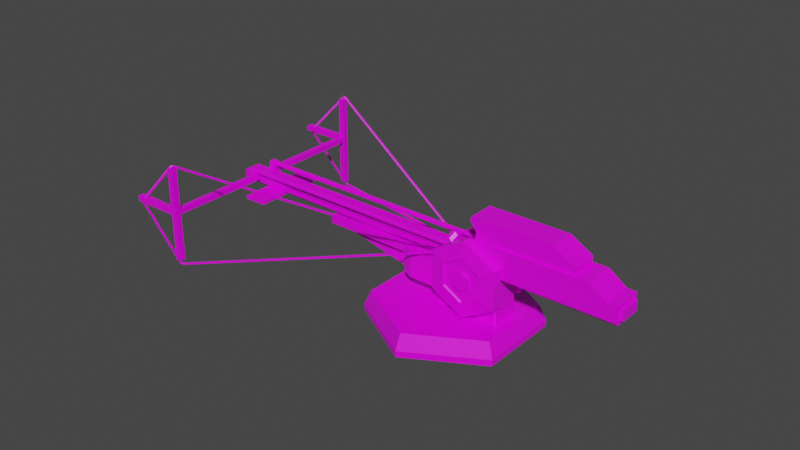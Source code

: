 # Source: HeavyThermiteCrossbow.blend  (saved by Blender 2.91.10; exported with 4.5.12 LTS)
import bpy
from mathutils import Matrix  # noqa: F401  (used for matrix-valued properties, if any)

bpy.ops.wm.read_factory_settings(use_empty=True)
scene = bpy.context.scene
scene.name = 'Scene'

# ---- collections
col_collection = bpy.data.collections.new('Collection'); scene.collection.children.link(col_collection)

# ---- images (referenced by path relative to the original .blend; pixels are not part of the script)
import os
ASSET_DIR = os.environ.get("B2B_ASSET_DIR", "")  # directory of the original .blend (textures are referenced by path, not embedded)
HERE = os.path.dirname(os.path.abspath(__file__))  # packed textures are extracted next to this script under _unpacked/

def load_image(name, relpath, width, height, colorspace="sRGB"):
    """Load a texture the original file referenced (path relative to the .blend, or extracted next to this script)."""
    p = next((c for c in (os.path.join(HERE, relpath), os.path.join(ASSET_DIR, relpath)) if relpath and os.path.exists(c)), "")
    if p:
        img = bpy.data.images.load(p, check_existing=True)
        img.name = name
    else:  # same state as the original file: an image datablock whose file is absent (Cycles renders it pink)
        img = bpy.data.images.new(name, width, height)
        img.source = "FILE"
        img.filepath = "//" + (relpath or name)
    img.colorspace_settings.name = colorspace
    return img
img_yellow_team_png = load_image('yellow_team.png', 'yellow_team.png', 1024, 1024, 'sRGB')

# ---- materials (node trees are filled in below, after node groups)
mat_material = bpy.data.materials.new('Material')
mat_material.alpha_threshold = 0.0
mat_material.use_transparent_shadow = False
mat_material.line_color = (0.0, 0.0, 0.0, 1.0)

# ---- material node trees
mat_material.use_nodes = True; mat_material.node_tree.nodes.clear()
_N = mat_material.node_tree.nodes; _L = mat_material.node_tree.links
n0 = _N.new('ShaderNodeOutputMaterial'); n0.name = 'Material Output'; n0.location = (300, 300)
n1 = _N.new('ShaderNodeBsdfPrincipled'); n1.name = 'Principled BSDF'; n1.location = (10, 300)
n1.distribution = 'GGX'
n1.subsurface_method = 'BURLEY'
n1.inputs[2].default_value = 0.4
n1.inputs[3].default_value = 1.45
n1.inputs[27].default_value = (0.0, 0.0, 0.0, 1.0)
n1.inputs[28].default_value = 1.0
n2 = _N.new('ShaderNodeTexImage'); n2.name = 'Image Texture'; n2.location = (-280, 280)
n2.image = img_yellow_team_png
_L.new(n1.outputs[0], n0.inputs[0])
_L.new(n2.outputs[0], n1.inputs[0])
n0.is_active_output = True

# ---- world
world_world = bpy.data.worlds.new('World'); scene.world = world_world
world_world.use_nodes = True; world_world.node_tree.nodes.clear()
_N = world_world.node_tree.nodes; _L = world_world.node_tree.links
n0 = _N.new('ShaderNodeOutputWorld'); n0.name = 'World Output'; n0.location = (300, 300)
n1 = _N.new('ShaderNodeBackground'); n1.name = 'Background'; n1.location = (10, 300)
n1.inputs[0].default_value = (0.05088, 0.05088, 0.05088, 1.0)
_L.new(n1.outputs[0], n0.inputs[0])
n0.is_active_output = True
world_world.color = (0.05088, 0.05088, 0.05088)
world_world.use_sun_shadow = False
world_world.sun_shadow_jitter_overblur = 0.0

# ---- meshes
me_cube = bpy.data.meshes.new('Cube')
me_cube.from_pydata([(3.056, 0.1943, 0.5571), (3.056, -0.1943, 0.5571), (-2.145, 0.1114, 0.4605), (-2.145, -0.1114, 0.4605), (1.42, -0.1943, 0.7109), (1.42, 0.1943, 0.7109), (1.131, -0.1114, 0.4605), (1.131, 0.1114, 0.4605), (2.836, -0.1943, 0.7109), (2.836, 0.1943, 0.7109), (2.385, -0.1664, 0.9558), (2.385, 0.1664, 0.9558), (1.442, -0.1664, 0.6433), (1.442, -0.1664, 0.7996), (1.442, 0.1664, 0.7996), (1.442, 0.1664, 0.6433), (2.658, 0.1664, 0.7996), (2.658, 0.1664, 0.6433), (2.658, -0.1664, 0.7996), (2.658, -0.1664, 0.6433), (1.378, -0.1664, 0.9558), (1.364, -0.1664, 0.9087), (1.364, 0.1664, 0.9087), (1.378, 0.1664, 0.9558), (-1.766, -0.4674, 0.3079), (-1.766, -0.4674, 0.3426), (-1.766, 0.4674, 0.3079), (-1.766, 0.4674, 0.3426), (-1.482, -0.4674, 0.3079), (-1.482, -0.4674, 0.3426), (-1.482, 0.4674, 0.3079), (-1.482, 0.4674, 0.3426), (3.171, 0.147, 0.5097), (3.171, -0.147, 0.5097), (3.056, 0.1943, 0.3616), (3.056, 0.1547, 0.3222), (3.056, -0.1547, 0.3222), (3.056, -0.1943, 0.3616), (-2.145, 0.1114, 0.3616), (-2.145, 0.07178, 0.3222), (-2.145, -0.07178, 0.3222), (-2.145, -0.1114, 0.3616), (1.42, 0.1547, 0.3222), (1.42, 0.1943, 0.3616), (1.42, -0.1547, 0.3222), (1.42, -0.1943, 0.3616), (1.131, 0.1114, 0.3616), (1.131, 0.07176, 0.3222), (1.131, -0.1114, 0.3616), (1.131, -0.07176, 0.3222), (2.836, 0.1943, 0.3616), (2.836, 0.1547, 0.3222), (2.836, -0.1943, 0.3616), (2.836, -0.1547, 0.3222), (3.171, 0.1352, 0.3696), (3.171, 0.147, 0.3813), (3.171, -0.147, 0.3813), (3.171, -0.1352, 0.3696), (3.056, 0.1943, 0.4267), (3.056, 0.1943, 0.4919), (3.171, 0.147, 0.4919), (3.171, 0.147, 0.4267), (2.836, 0.1943, 0.478), (2.836, 0.1943, 0.5944), (-2.145, 0.1114, 0.3945), (-2.145, 0.1114, 0.4275), (1.131, 0.1114, 0.4275), (1.131, 0.1114, 0.3945), (1.42, 0.1943, 0.478), (1.42, 0.1943, 0.5944), (1.036, -0.1114, 0.4605), (1.036, 0.1114, 0.4605), (1.036, 0.07176, 0.3222), (1.036, 0.1114, 0.3616), (1.036, -0.07176, 0.3222), (1.036, -0.1114, 0.3616), (1.036, 0.1114, 0.3945), (1.036, 0.1114, 0.4275), (-1.454, -0.1114, 0.4605), (-1.454, 0.07177, 0.3222), (-1.454, -0.1114, 0.3616), (-1.454, 0.1114, 0.4605), (-1.454, 0.1114, 0.3616), (-1.454, -0.07177, 0.3222), (-1.454, 0.1114, 0.3945), (-1.454, 0.1114, 0.4275), (3.056, -0.1943, 0.4267), (3.056, -0.1943, 0.4919), (2.836, -0.1943, 0.5944), (2.836, -0.1943, 0.478), (3.171, -0.147, 0.4267), (3.171, -0.147, 0.4919), (-2.145, -0.1114, 0.3945), (-2.145, -0.1114, 0.4275), (1.131, -0.1114, 0.3945), (1.131, -0.1114, 0.4275), (1.42, -0.1943, 0.478), (1.42, -0.1943, 0.5944), (1.036, -0.1114, 0.4275), (1.036, -0.1114, 0.3945), (-1.454, -0.1114, 0.4275), (-1.454, -0.1114, 0.3945), (-1.454, 0.07718, 0.3945), (1.036, 0.07718, 0.3945), (-1.454, 0.07718, 0.4275), (1.036, 0.07718, 0.4275), (1.036, -0.07718, 0.4275), (1.036, -0.07718, 0.3945), (-1.454, -0.07718, 0.4275), (-1.454, -0.07718, 0.3945), (3.171, 0.1943, 0.5571), (3.171, -0.1943, 0.5571), (3.171, -0.1548, 0.3222), (3.171, -0.1943, 0.3616), (3.171, 0.1943, 0.3616), (3.171, 0.1548, 0.3222), (3.171, 0.1943, 0.4267), (3.171, -0.1943, 0.4919), (3.171, 0.1943, 0.4919), (3.171, -0.1943, 0.4267), (3.213, 0.1363, 0.5044), (3.213, -0.1363, 0.5044), (3.213, -0.1254, 0.3744), (3.213, -0.1363, 0.3852), (3.213, 0.1363, 0.3852), (3.213, 0.1254, 0.3744), (3.213, 0.1363, 0.4274), (3.213, -0.1363, 0.4879), (3.213, 0.1363, 0.4879), (3.213, -0.1363, 0.4274), (-2.187, -0.0841, 0.444), (-2.187, 0.0841, 0.444), (-2.187, 0.05417, 0.3397), (-2.187, 0.0841, 0.3693), (-2.187, -0.0841, 0.3693), (-2.187, -0.05417, 0.3397), (-2.187, 0.0841, 0.4191), (-2.187, -0.0841, 0.4191), (-2.187, 0.0841, 0.3942), (-2.187, -0.0841, 0.3942)], [], [(81, 2, 3, 78), (69, 5, 9, 63), (100, 78, 3, 93), (63, 9, 0, 59), (72, 47, 49, 74), (36, 35, 115, 112), (42, 51, 53, 44), (66, 7, 5, 69), (91, 90, 129, 127), (9, 5, 4, 8), (77, 71, 7, 66), (65, 64, 138, 136), (88, 8, 4, 97), (5, 7, 6, 4), (11, 23, 20, 10), (16, 11, 10, 18), (13, 21, 22, 14), (14, 22, 23, 11, 16), (97, 4, 6, 95), (19, 18, 13, 12), (47, 42, 44, 49), (17, 16, 18, 19), (86, 37, 113, 119), (15, 14, 16, 17), (0, 9, 8, 1), (12, 13, 14, 15), (20, 23, 22, 21), (18, 10, 20, 21, 13), (24, 25, 27, 26), (26, 27, 31, 30), (30, 31, 29, 28), (28, 29, 25, 24), (26, 30, 28, 24), (31, 27, 25, 29), (51, 35, 36, 53), (87, 1, 8, 88), (0, 1, 111, 110), (79, 39, 38, 82), (53, 36, 37, 52), (51, 42, 43, 50), (49, 44, 45, 48), (42, 47, 46, 43), (74, 49, 48, 75), (35, 51, 50, 34), (44, 53, 52, 45), (36, 112, 113, 37), (115, 35, 34, 114), (59, 0, 110, 118), (34, 58, 116, 114), (58, 59, 118, 116), (73, 76, 67, 46), (76, 77, 66, 67), (46, 67, 68, 43), (67, 66, 69, 68), (50, 62, 58, 34), (62, 63, 59, 58), (43, 68, 62, 50), (68, 69, 63, 62), (98, 100, 108, 106), (82, 84, 76, 73), (83, 74, 75, 80), (47, 72, 73, 46), (85, 81, 71, 77), (79, 72, 74, 83), (95, 6, 70, 98), (7, 71, 70, 6), (39, 79, 83, 40), (65, 2, 81, 85), (40, 83, 80, 41), (38, 64, 84, 82), (64, 65, 85, 84), (72, 79, 82, 73), (98, 70, 78, 100), (71, 81, 78, 70), (75, 99, 101, 80), (85, 77, 105, 104), (48, 94, 99, 75), (94, 95, 98, 99), (37, 86, 89, 52), (86, 87, 88, 89), (1, 87, 117, 111), (87, 86, 119, 117), (45, 96, 94, 48), (96, 97, 95, 94), (52, 89, 96, 45), (89, 88, 97, 96), (80, 101, 92, 41), (101, 100, 93, 92), (102, 104, 105, 103), (107, 106, 108, 109), (100, 101, 109, 108), (99, 98, 106, 107), (77, 76, 103, 105), (76, 84, 102, 103), (84, 85, 104, 102), (101, 99, 107, 109), (33, 32, 110, 111), (57, 56, 113, 112), (55, 54, 115, 114), (61, 55, 114, 116), (54, 57, 112, 115), (91, 33, 111, 117), (32, 60, 118, 110), (60, 61, 116, 118), (56, 90, 119, 113), (90, 91, 117, 119), (125, 124, 126, 128, 120, 121, 127, 129, 123, 122), (60, 32, 120, 128), (55, 61, 126, 124), (32, 33, 121, 120), (61, 60, 128, 126), (57, 54, 125, 122), (56, 57, 122, 123), (90, 56, 123, 129), (33, 91, 127, 121), (54, 55, 124, 125), (135, 134, 139, 137, 130, 131, 136, 138, 133, 132), (39, 40, 135, 132), (93, 3, 130, 137), (40, 41, 134, 135), (41, 92, 139, 134), (64, 38, 133, 138), (38, 39, 132, 133), (3, 2, 131, 130), (92, 93, 137, 139), (2, 65, 136, 131)])
_uv = me_cube.uv_layers.new(name='UVMap')
_uv.uv.foreach_set('vector', [0.85, 0.68, 0.85, 0.68, 0.85, 0.68, 0.85, 0.68, 0.85, 0.68, 0.85, 0.68, 0.85, 0.68, 0.85, 0.68, 0.85, 0.68, 0.85, 0.68, 0.85, 0.68, 0.85, 0.68, 0.85, 0.68, 0.85, 0.68, 0.85, 0.68, 0.85, 0.68, 0.85, 0.68, 0.85, 0.68, 0.85, 0.68, 0.85, 0.68, 0.85, 0.68, 0.85, 0.68, 0.85, 0.68, 0.85, 0.68, 0.85, 0.68, 0.85, 0.68, 0.85, 0.68, 0.85, 0.68, 0.85, 0.68, 0.85, 0.68, 0.85, 0.68, 0.85, 0.68, 0.8771, 0.8625, 0.8771, 0.8625, 0.8771, 0.8625, 0.8771, 0.8625, 0.85, 0.68, 0.85, 0.68, 0.85, 0.68, 0.85, 0.68, 0.85, 0.68, 0.85, 0.68, 0.85, 0.68, 0.85, 0.68, 0.85, 0.68, 0.85, 0.68, 0.85, 0.68, 0.85, 0.68, 0.85, 0.68, 0.85, 0.68, 0.85, 0.68, 0.85, 0.68, 0.85, 0.68, 0.85, 0.68, 0.85, 0.68, 0.85, 0.68, 0.825, 0.855, 0.825, 0.855, 0.825, 0.855, 0.825, 0.855, 0.825, 0.855, 0.825, 0.855, 0.825, 0.855, 0.825, 0.855, 0.825, 0.855, 0.825, 0.855, 0.825, 0.855, 0.825, 0.855, 0.825, 0.855, 0.825, 0.855, 0.825, 0.855, 0.825, 0.855, 0.825, 0.855, 0.85, 0.68, 0.85, 0.68, 0.85, 0.68, 0.85, 0.68, 0.825, 0.855, 0.825, 0.855, 0.825, 0.855, 0.825, 0.855, 0.85, 0.68, 0.85, 0.68, 0.85, 0.68, 0.85, 0.68, 0.825, 0.855, 0.825, 0.855, 0.825, 0.855, 0.825, 0.855, 0.85, 0.68, 0.85, 0.68, 0.85, 0.68, 0.85, 0.68, 0.825, 0.855, 0.825, 0.855, 0.825, 0.855, 0.825, 0.855, 0.85, 0.68, 0.85, 0.68, 0.85, 0.68, 0.85, 0.68, 0.825, 0.855, 0.825, 0.855, 0.825, 0.855, 0.825, 0.855, 0.825, 0.855, 0.825, 0.855, 0.825, 0.855, 0.825, 0.855, 0.825, 0.855, 0.825, 0.855, 0.825, 0.855, 0.825, 0.855, 0.825, 0.855, 0.85, 0.68, 0.85, 0.68, 0.85, 0.68, 0.85, 0.68, 0.85, 0.68, 0.85, 0.68, 0.85, 0.68, 0.85, 0.68, 0.85, 0.68, 0.85, 0.68, 0.85, 0.68, 0.85, 0.68, 0.85, 0.68, 0.85, 0.68, 0.85, 0.68, 0.85, 0.68, 0.85, 0.68, 0.85, 0.68, 0.85, 0.68, 0.85, 0.68, 0.85, 0.68, 0.85, 0.68, 0.85, 0.68, 0.85, 0.68, 0.85, 0.68, 0.85, 0.68, 0.85, 0.68, 0.85, 0.68, 0.85, 0.68, 0.85, 0.68, 0.85, 0.68, 0.85, 0.68, 0.85, 0.68, 0.85, 0.68, 0.85, 0.68, 0.85, 0.68, 0.85, 0.68, 0.85, 0.68, 0.85, 0.68, 0.85, 0.68, 0.85, 0.68, 0.85, 0.68, 0.85, 0.68, 0.85, 0.68, 0.85, 0.68, 0.85, 0.68, 0.85, 0.68, 0.85, 0.68, 0.85, 0.68, 0.85, 0.68, 0.85, 0.68, 0.85, 0.68, 0.85, 0.68, 0.85, 0.68, 0.85, 0.68, 0.85, 0.68, 0.85, 0.68, 0.85, 0.68, 0.85, 0.68, 0.85, 0.68, 0.85, 0.68, 0.85, 0.68, 0.85, 0.68, 0.85, 0.68, 0.85, 0.68, 0.85, 0.68, 0.85, 0.68, 0.85, 0.68, 0.85, 0.68, 0.85, 0.68, 0.85, 0.68, 0.85, 0.68, 0.85, 0.68, 0.85, 0.68, 0.85, 0.68, 0.85, 0.68, 0.85, 0.68, 0.85, 0.68, 0.85, 0.68, 0.85, 0.68, 0.85, 0.68, 0.85, 0.68, 0.85, 0.68, 0.85, 0.68, 0.85, 0.68, 0.85, 0.68, 0.85, 0.68, 0.85, 0.68, 0.85, 0.68, 0.85, 0.68, 0.85, 0.68, 0.85, 0.68, 0.85, 0.68, 0.85, 0.68, 0.85, 0.68, 0.85, 0.68, 0.85, 0.68, 0.85, 0.68, 0.85, 0.68, 0.85, 0.68, 0.85, 0.68, 0.85, 0.68, 0.85, 0.68, 0.85, 0.68, 0.85, 0.68, 0.85, 0.68, 0.85, 0.68, 0.85, 0.68, 0.85, 0.68, 0.85, 0.68, 0.85, 0.68, 0.85, 0.68, 0.85, 0.68, 0.85, 0.68, 0.85, 0.68, 0.85, 0.68, 0.85, 0.68, 0.85, 0.68, 0.85, 0.68, 0.85, 0.68, 0.85, 0.68, 0.85, 0.68, 0.85, 0.68, 0.85, 0.68, 0.85, 0.68, 0.85, 0.68, 0.85, 0.68, 0.85, 0.68, 0.85, 0.68, 0.85, 0.68, 0.85, 0.68, 0.85, 0.68, 0.85, 0.68, 0.85, 0.68, 0.85, 0.68, 0.85, 0.68, 0.85, 0.68, 0.85, 0.68, 0.85, 0.68, 0.85, 0.68, 0.85, 0.68, 0.85, 0.68, 0.85, 0.68, 0.85, 0.68, 0.85, 0.68, 0.85, 0.68, 0.85, 0.68, 0.85, 0.68, 0.85, 0.68, 0.85, 0.68, 0.85, 0.68, 0.85, 0.68, 0.85, 0.68, 0.85, 0.68, 0.85, 0.68, 0.85, 0.68, 0.85, 0.68, 0.85, 0.68, 0.85, 0.68, 0.85, 0.68, 0.85, 0.68, 0.85, 0.68, 0.85, 0.68, 0.85, 0.68, 0.85, 0.68, 0.85, 0.68, 0.85, 0.68, 0.85, 0.68, 0.85, 0.68, 0.85, 0.68, 0.85, 0.68, 0.85, 0.68, 0.85, 0.68, 0.85, 0.68, 0.85, 0.68, 0.85, 0.68, 0.85, 0.68, 0.85, 0.68, 0.85, 0.68, 0.85, 0.68, 0.85, 0.68, 0.85, 0.68, 0.85, 0.68, 0.85, 0.68, 0.85, 0.68, 0.85, 0.68, 0.85, 0.68, 0.85, 0.68, 0.85, 0.68, 0.85, 0.68, 0.85, 0.68, 0.85, 0.68, 0.85, 0.68, 0.85, 0.68, 0.85, 0.68, 0.85, 0.68, 0.85, 0.68, 0.85, 0.68, 0.85, 0.68, 0.85, 0.68, 0.85, 0.68, 0.85, 0.68, 0.85, 0.68, 0.85, 0.68, 0.85, 0.68, 0.85, 0.68, 0.85, 0.68, 0.85, 0.68, 0.85, 0.68, 0.85, 0.68, 0.85, 0.68, 0.85, 0.68, 0.85, 0.68, 0.85, 0.68, 0.85, 0.68, 0.85, 0.68, 0.85, 0.68, 0.85, 0.68, 0.85, 0.68, 0.85, 0.68, 0.85, 0.68, 0.85, 0.68, 0.85, 0.68, 0.85, 0.68, 0.85, 0.68, 0.85, 0.68, 0.85, 0.68, 0.85, 0.68, 0.85, 0.68, 0.85, 0.68, 0.85, 0.68, 0.85, 0.68, 0.85, 0.68, 0.85, 0.68, 0.85, 0.68, 0.85, 0.68, 0.85, 0.68, 0.85, 0.68, 0.85, 0.68, 0.85, 0.68, 0.85, 0.9075, 0.85, 0.9075, 0.85, 0.9075, 0.85, 0.9075, 0.85, 0.9075, 0.85, 0.9075, 0.85, 0.9075, 0.85, 0.9075, 0.85, 0.68, 0.85, 0.68, 0.85, 0.68, 0.85, 0.68, 0.85, 0.68, 0.85, 0.68, 0.85, 0.68, 0.85, 0.68, 0.85, 0.68, 0.85, 0.68, 0.85, 0.68, 0.85, 0.68, 0.85, 0.68, 0.85, 0.68, 0.85, 0.68, 0.85, 0.68, 0.85, 0.68, 0.85, 0.68, 0.85, 0.68, 0.85, 0.68, 0.85, 0.68, 0.85, 0.68, 0.85, 0.68, 0.85, 0.68, 0.85, 0.68, 0.85, 0.68, 0.85, 0.68, 0.85, 0.68, 0.85, 0.68, 0.85, 0.68, 0.85, 0.68, 0.85, 0.68, 0.85, 0.68, 0.85, 0.68, 0.85, 0.68, 0.85, 0.68, 0.85, 0.68, 0.85, 0.68, 0.85, 0.68, 0.85, 0.68, 0.85, 0.68, 0.85, 0.68, 0.85, 0.68, 0.85, 0.68, 0.85, 0.68, 0.85, 0.68, 0.85, 0.68, 0.85, 0.68, 0.85, 0.68, 0.85, 0.68, 0.85, 0.68, 0.85, 0.68, 0.85, 0.68, 0.85, 0.68, 0.85, 0.68, 0.85, 0.68, 0.85, 0.68, 0.85, 0.68, 0.85, 0.68, 0.85, 0.68, 0.85, 0.68, 0.85, 0.68, 0.85, 0.68, 0.85, 0.68, 0.8771, 0.8625, 0.8771, 0.8625, 0.8771, 0.8625, 0.8771, 0.8625, 0.8771, 0.8625, 0.8771, 0.8625, 0.8771, 0.8625, 0.8771, 0.8625, 0.8771, 0.8625, 0.8771, 0.8625, 0.8771, 0.8625, 0.8771, 0.8625, 0.8771, 0.8625, 0.8771, 0.8625, 0.8771, 0.8625, 0.8771, 0.8625, 0.8771, 0.8625, 0.8771, 0.8625, 0.8771, 0.8625, 0.8771, 0.8625, 0.8771, 0.8625, 0.8771, 0.8625, 0.8771, 0.8625, 0.8771, 0.8625, 0.8771, 0.8625, 0.8771, 0.8625, 0.8771, 0.8625, 0.8771, 0.8625, 0.8771, 0.8625, 0.8771, 0.8625, 0.8771, 0.8625, 0.8771, 0.8625, 0.8771, 0.8625, 0.8771, 0.8625, 0.8771, 0.8625, 0.8771, 0.8625, 0.8771, 0.8625, 0.8771, 0.8625, 0.8771, 0.8625, 0.8771, 0.8625, 0.8771, 0.8625, 0.8771, 0.8625, 0.8771, 0.8625, 0.8771, 0.8625, 0.8771, 0.8625, 0.8771, 0.8625, 0.8875, 0.715, 0.8875, 0.715, 0.8875, 0.715, 0.8875, 0.715, 0.8875, 0.715, 0.8875, 0.715, 0.8875, 0.715, 0.8875, 0.715, 0.8875, 0.715, 0.8875, 0.715, 0.85, 0.68, 0.85, 0.68, 0.85, 0.68, 0.85, 0.68, 0.85, 0.68, 0.85, 0.68, 0.85, 0.68, 0.85, 0.68, 0.85, 0.68, 0.85, 0.68, 0.85, 0.68, 0.85, 0.68, 0.85, 0.68, 0.85, 0.68, 0.85, 0.68, 0.85, 0.68, 0.85, 0.68, 0.85, 0.68, 0.85, 0.68, 0.85, 0.68, 0.85, 0.68, 0.85, 0.68, 0.85, 0.68, 0.85, 0.68, 0.85, 0.68, 0.85, 0.68, 0.85, 0.68, 0.85, 0.68, 0.85, 0.68, 0.85, 0.68, 0.85, 0.68, 0.85, 0.68, 0.85, 0.68, 0.85, 0.68, 0.85, 0.68, 0.85, 0.68])
me_cube.materials.append(mat_material)
me_cube.use_remesh_preserve_volume = False
me_cube.use_remesh_preserve_attributes = False
me_cube.use_mirror_vertex_groups = False
me_cube.update()
me_cube_001 = bpy.data.meshes.new('Cube.001')
me_cube_001.from_pydata([(-1.94, 0.0, 0.4128), (-1.94, 0.0, 0.4216), (-1.94, 1.474, 0.4128), (-1.94, 1.474, 0.4804), (-1.872, 0.0, 0.4128), (-1.872, 0.0, 0.4216), (-1.94, 1.397, 0.4128), (-1.94, 1.397, 0.4804), (-1.872, 1.397, 0.4128), (-1.872, 1.397, 0.4804), (-2.537, 1.397, 0.4804), (-2.537, 1.474, 0.4804), (-2.537, 1.474, 0.4128), (-2.537, 1.397, 0.4128), (-1.872, 0.2062, 0.4804), (-1.94, 0.2062, 0.4804), (-1.872, 0.1099, 0.4804), (-1.94, 0.1099, 0.4804), (-1.94, 0.1099, 0.5408), (-1.94, 0.135, 0.5659), (-1.94, 0.1811, 0.5659), (-1.94, 0.2062, 0.5408), (-1.872, 0.2062, 0.5408), (-1.872, 0.1811, 0.5659), (-1.872, 0.135, 0.5659), (-1.872, 0.1099, 0.5408), (-1.922, 0.1486, 0.5032), (-1.922, 0.1341, 0.5177), (-1.922, 0.1341, 0.5401), (-1.922, 0.1486, 0.5546), (-1.922, 0.1854, 0.5177), (-1.922, 0.171, 0.5032), (-1.922, 0.171, 0.5546), (-1.922, 0.1854, 0.5401), (1.515, 0.1341, 0.5177), (1.515, 0.1486, 0.5032), (1.515, 0.1486, 0.5546), (1.515, 0.1341, 0.5401), (1.515, 0.171, 0.5032), (1.515, 0.1854, 0.5177), (1.515, 0.1854, 0.5401), (1.515, 0.171, 0.5546), (-1.94, 1.417, 1.009), (-1.94, 1.436, 0.973), (-1.94, 1.455, 1.009), (-1.872, 1.417, -0.1812), (-1.872, 1.436, -0.1454), (-1.872, 1.455, -0.1812), (-1.94, 1.455, -0.1812), (-1.94, 1.436, -0.1454), (-1.94, 1.417, -0.1812), (-1.872, 1.455, 1.009), (-1.872, 1.436, 0.973), (-1.872, 1.417, 1.009), (-1.94, 1.397, 1.001), (-1.94, 1.405, 1.009), (-1.94, 1.466, 1.009), (-1.94, 1.474, 1.001), (-1.872, 1.466, -0.1812), (-1.872, 1.474, -0.1739), (-1.94, 1.474, -0.1739), (-1.94, 1.466, -0.1812), (-1.872, 1.474, 1.001), (-1.872, 1.466, 1.009), (-1.872, 1.397, -0.1739), (-1.872, 1.405, -0.1812), (-1.94, 1.405, -0.1812), (-1.94, 1.397, -0.1739), (-1.872, 1.405, 1.009), (-1.872, 1.397, 1.001)], [], [(16, 17, 1, 5), (50, 45, 65, 66), (46, 47, 58, 59, 62, 63, 51, 52, 53, 68, 69, 9, 14, 22, 23, 24, 25, 16, 5, 4, 8, 64, 65, 45), (63, 56, 44, 51), (8, 6, 67, 64), (53, 42, 55, 68), (2, 60, 61, 48, 49, 50, 66, 67, 6), (10, 11, 12, 13), (2, 6, 13, 12), (6, 7, 10, 13), (34, 37, 28, 27), (38, 39, 40, 41, 36, 37, 34, 35), (41, 32, 29, 36), (26, 27, 28, 29, 32, 33, 30, 31), (30, 33, 40, 39), (9, 7, 15, 14), (8, 4, 0, 6), (15, 7, 6, 0, 1, 17, 18, 19, 20, 21), (17, 16, 25, 18), (23, 20, 19, 24), (14, 15, 21, 22), (20, 23, 22, 21), (18, 25, 24, 19), (38, 31, 30, 39), (32, 41, 40, 33), (26, 35, 34, 27), (36, 29, 28, 37), (31, 38, 35, 26), (2, 12, 11, 3, 57, 62, 59, 60), (7, 54, 55, 42, 43, 44, 56, 57, 3), (61, 58, 47, 48), (48, 47, 46, 49), (49, 46, 45, 50), (51, 44, 43, 52), (52, 43, 42, 53), (7, 3, 11, 10), (58, 61, 60, 59), (56, 63, 62, 57), (54, 69, 68, 55), (64, 67, 66, 65), (7, 9, 69, 54)])
_uv = me_cube_001.uv_layers.new(name='UVMap')
_uv.uv.foreach_set('vector', [0.8771, 0.8825, 0.8771, 0.8825, 0.8771, 0.8825, 0.8771, 0.8825, 0.8771, 0.8825, 0.8771, 0.8825, 0.8771, 0.8825, 0.8771, 0.8825, 0.8771, 0.8825, 0.8771, 0.8825, 0.8771, 0.8825, 0.8771, 0.8825, 0.8771, 0.8825, 0.8771, 0.8825, 0.8771, 0.8825, 0.8771, 0.8825, 0.8771, 0.8825, 0.8771, 0.8825, 0.8771, 0.8825, 0.8771, 0.8825, 0.8771, 0.8825, 0.8771, 0.8825, 0.8771, 0.8825, 0.8771, 0.8825, 0.8771, 0.8825, 0.8771, 0.8825, 0.8771, 0.8825, 0.8771, 0.8825, 0.8771, 0.8825, 0.8771, 0.8825, 0.8771, 0.8825, 0.8771, 0.8825, 0.8771, 0.8825, 0.8771, 0.8825, 0.8771, 0.8825, 0.8771, 0.8825, 0.8771, 0.8825, 0.8771, 0.8825, 0.8771, 0.8825, 0.8771, 0.8825, 0.8771, 0.8825, 0.8771, 0.8825, 0.8771, 0.8825, 0.8771, 0.8825, 0.8771, 0.8825, 0.8771, 0.8825, 0.8771, 0.8825, 0.8771, 0.8825, 0.8771, 0.8825, 0.8771, 0.8825, 0.8771, 0.8825, 0.8771, 0.8825, 0.8771, 0.8825, 0.8771, 0.8825, 0.8771, 0.8825, 0.8771, 0.8825, 0.8771, 0.8825, 0.8771, 0.8825, 0.8771, 0.8825, 0.8771, 0.8825, 0.8771, 0.8825, 0.8771, 0.8825, 0.8771, 0.8825, 0.8771, 0.8825, 0.8771, 0.8825, 0.8771, 0.8825, 0.8771, 0.8825, 0.8771, 0.8825, 0.8771, 0.8825, 0.8771, 0.8825, 0.8771, 0.8825, 0.8771, 0.8825, 0.8771, 0.8825, 0.8771, 0.8825, 0.8771, 0.8825, 0.8771, 0.8825, 0.8771, 0.8825, 0.8771, 0.8825, 0.8771, 0.8825, 0.8771, 0.8825, 0.8771, 0.8825, 0.8771, 0.8825, 0.8771, 0.8825, 0.8771, 0.8825, 0.8771, 0.8825, 0.8771, 0.8825, 0.8771, 0.8825, 0.8771, 0.8825, 0.8771, 0.8825, 0.8771, 0.8825, 0.8771, 0.8825, 0.8771, 0.8825, 0.8771, 0.8825, 0.8771, 0.8825, 0.8771, 0.8825, 0.8771, 0.8825, 0.8771, 0.8825, 0.8771, 0.8825, 0.8771, 0.8825, 0.8771, 0.8825, 0.8771, 0.8825, 0.8771, 0.8825, 0.8771, 0.8825, 0.8771, 0.8825, 0.8771, 0.8825, 0.8771, 0.8825, 0.8771, 0.8825, 0.8771, 0.8825, 0.8771, 0.8825, 0.8771, 0.8825, 0.8771, 0.8825, 0.8771, 0.8825, 0.8771, 0.8825, 0.8771, 0.8825, 0.8771, 0.8825, 0.8771, 0.8825, 0.8771, 0.8825, 0.8771, 0.8825, 0.8771, 0.8825, 0.8771, 0.8825, 0.8771, 0.8825, 0.8771, 0.8825, 0.8771, 0.8825, 0.8771, 0.8825, 0.8771, 0.8825, 0.8771, 0.8825, 0.8771, 0.8825, 0.8771, 0.8825, 0.8771, 0.8825, 0.8771, 0.8825, 0.8771, 0.8825, 0.8771, 0.8825, 0.8771, 0.8825, 0.8771, 0.8825, 0.8771, 0.8825, 0.8771, 0.8825, 0.8771, 0.8825, 0.8771, 0.8825, 0.8771, 0.8825, 0.8771, 0.8825, 0.8771, 0.8825, 0.8771, 0.8825, 0.8771, 0.8825, 0.8771, 0.8825, 0.8771, 0.8825, 0.8771, 0.8825, 0.8771, 0.8825, 0.8771, 0.8825, 0.8771, 0.8825, 0.8771, 0.8825, 0.8771, 0.8825, 0.8771, 0.8825, 0.8771, 0.8825, 0.8771, 0.8825, 0.8771, 0.8825, 0.8771, 0.8825, 0.8771, 0.8825, 0.8771, 0.8825, 0.8771, 0.8825, 0.8771, 0.8825, 0.8771, 0.8825, 0.8771, 0.8825, 0.8771, 0.8825, 0.8771, 0.8825, 0.8771, 0.8825, 0.8771, 0.8825, 0.8771, 0.8825, 0.8771, 0.8825, 0.8771, 0.8825, 0.8771, 0.8825, 0.8771, 0.8825, 0.8771, 0.8825, 0.8771, 0.8825, 0.8771, 0.8825, 0.8771, 0.8825, 0.8771, 0.8825, 0.8771, 0.8825, 0.8771, 0.8825, 0.8771, 0.8825, 0.8771, 0.8825, 0.8771, 0.8825, 0.8771, 0.8825, 0.8771, 0.8825, 0.8771, 0.8825, 0.8771, 0.8825, 0.8771, 0.8825, 0.8771, 0.8825, 0.8771, 0.8825, 0.8771, 0.8825, 0.8771, 0.8825, 0.8771, 0.8825, 0.8771, 0.8825, 0.8771, 0.8825, 0.8771, 0.8825, 0.8771, 0.8825, 0.8771, 0.8825, 0.8771, 0.8825, 0.8771, 0.8825, 0.8771, 0.8825, 0.8771, 0.8825, 0.8771, 0.8825, 0.8771, 0.8825, 0.8771, 0.8825, 0.8771, 0.8825, 0.8771, 0.8825, 0.8771, 0.8825, 0.8771, 0.8825, 0.8771, 0.8825, 0.8771, 0.8825, 0.8771, 0.8825, 0.8771, 0.8825, 0.8771, 0.8825])
me_cube_001.materials.append(mat_material)
me_cube_001.use_remesh_fix_poles = True
me_cube_001.use_remesh_preserve_attributes = False
me_cube_001.use_mirror_vertex_groups = False
me_cube_001.update()
me_cylinder = bpy.data.meshes.new('Cylinder')
me_cylinder.from_pydata([(0.0184, 0.0184, -2.547e-08), (-0.0184, 0.0184, -2.328e-08), (0.0184, 0.009198, 0.01593), (-0.0184, 0.009198, 0.01593), (0.0184, -0.009198, 0.01593), (-0.0184, -0.009198, 0.01593), (0.0184, -0.0184, -2.767e-08), (-0.0184, -0.0184, -2.438e-08), (0.0184, -0.009198, -0.01593), (-0.0184, -0.009198, -0.01593), (0.0184, 0.009198, -0.01593), (-0.0184, 0.009198, -0.01593)], [], [(0, 1, 3, 2), (2, 3, 5, 4), (4, 5, 7, 6), (6, 7, 9, 8), (3, 1, 11, 9, 7, 5), (8, 9, 11, 10), (10, 11, 1, 0), (0, 2, 4, 6, 8, 10)])
_uv = me_cylinder.uv_layers.new(name='UVMap')
_uv.uv.foreach_set('vector', [0.8109, 0.9038, 0.8109, 0.9038, 0.8109, 0.9038, 0.8109, 0.9038, 0.8109, 0.9038, 0.8109, 0.9038, 0.8109, 0.9038, 0.8109, 0.9038, 0.8109, 0.9038, 0.8109, 0.9038, 0.8109, 0.9038, 0.8109, 0.9038, 0.8109, 0.9038, 0.8109, 0.9038, 0.8109, 0.9038, 0.8109, 0.9038, 0.8109, 0.9038, 0.8109, 0.9038, 0.8109, 0.9038, 0.8109, 0.9038, 0.8109, 0.9038, 0.8109, 0.9038, 0.8109, 0.9038, 0.8109, 0.9038, 0.8109, 0.9038, 0.8109, 0.9038, 0.8109, 0.9038, 0.8109, 0.9038, 0.8109, 0.9038, 0.8109, 0.9038, 0.8109, 0.9038, 0.8109, 0.9038, 0.8109, 0.9038, 0.8109, 0.9038, 0.8109, 0.9038, 0.8109, 0.9038])
me_cylinder.materials.append(mat_material)
me_cylinder.use_remesh_fix_poles = True
me_cylinder.use_remesh_preserve_attributes = False
me_cylinder.use_mirror_vertex_groups = False
me_cylinder.update()
me_cube_002 = bpy.data.meshes.new('Cube.002')
me_cube_002.from_pydata([(-0.02706, -0.0982, -0.07815), (-0.02706, -0.0982, 0.09781), (-0.02706, 0.0982, -0.07815), (-0.02706, 0.0982, 0.09781), (0.02706, -0.0982, -0.07815), (0.02706, 0.0982, -0.07815), (-0.02706, 0.03273, -0.07815), (-0.02706, -0.03273, -0.07815), (-0.02706, -0.03273, 0.1619), (-0.02706, 0.03273, 0.1619), (0.05717, -0.03273, -0.07815), (0.05717, 0.03273, -0.07815), (0.02706, -0.0982, 0.06129), (-0.004861, -0.0982, 0.09781), (-0.004861, 0.0982, 0.09781), (0.02706, 0.0982, 0.06129), (0.02527, 0.03273, 0.1619), (0.05717, 0.03273, 0.1256), (0.05717, -0.03273, 0.1256), (0.02527, -0.03273, 0.1619)], [], [(6, 9, 3, 2), (5, 15, 17, 11), (4, 12, 13, 1, 0), (14, 3, 9, 16), (7, 10, 4, 0), (10, 18, 12, 4), (2, 3, 14, 15, 5), (2, 5, 11, 6), (6, 11, 10, 7), (11, 17, 18, 10), (16, 9, 8, 19), (0, 1, 8, 7), (7, 8, 9, 6), (19, 13, 12, 18), (14, 16, 17, 15), (16, 19, 18, 17), (19, 8, 1, 13)])
_uv = me_cube_002.uv_layers.new(name='UVMap')
_uv.uv.foreach_set('vector', [0.8175, 0.881, 0.8175, 0.881, 0.8175, 0.881, 0.8175, 0.881, 0.8175, 0.881, 0.8175, 0.881, 0.8175, 0.881, 0.8175, 0.881, 0.8175, 0.881, 0.8175, 0.881, 0.8175, 0.881, 0.8175, 0.881, 0.8175, 0.881, 0.8175, 0.881, 0.8175, 0.881, 0.8175, 0.881, 0.8175, 0.881, 0.8175, 0.881, 0.8175, 0.881, 0.8175, 0.881, 0.8175, 0.881, 0.8175, 0.881, 0.8175, 0.881, 0.8175, 0.881, 0.8175, 0.881, 0.8175, 0.881, 0.8175, 0.881, 0.8175, 0.881, 0.8175, 0.881, 0.8175, 0.881, 0.8175, 0.881, 0.8175, 0.881, 0.8175, 0.881, 0.8175, 0.881, 0.8175, 0.881, 0.8175, 0.881, 0.8175, 0.881, 0.8175, 0.881, 0.8175, 0.881, 0.8175, 0.881, 0.8175, 0.881, 0.8175, 0.881, 0.8175, 0.881, 0.8175, 0.881, 0.8175, 0.881, 0.8175, 0.881, 0.8175, 0.881, 0.8175, 0.881, 0.8175, 0.881, 0.8175, 0.881, 0.8175, 0.881, 0.8175, 0.881, 0.8175, 0.881, 0.8175, 0.881, 0.8175, 0.881, 0.8175, 0.881, 0.8175, 0.881, 0.8175, 0.881, 0.8175, 0.881, 0.8175, 0.881, 0.8175, 0.881, 0.8175, 0.881, 0.8175, 0.881, 0.8175, 0.881, 0.8175, 0.881, 0.8175, 0.881, 0.8175, 0.881, 0.8175, 0.881, 0.8175, 0.881, 0.8175, 0.881])
me_cube_002.materials.append(mat_material)
me_cube_002.use_remesh_fix_poles = True
me_cube_002.use_remesh_preserve_attributes = False
me_cube_002.use_mirror_vertex_groups = False
me_cube_002.update()
me_cube_003 = bpy.data.meshes.new('Cube.003')
me_cube_003.from_pydata([(-2.059, -0.1334, -0.05287), (-2.059, -0.1334, 0.02934), (-2.059, 0.1334, -0.05287), (-2.059, 0.1334, 0.02934), (0.1494, -0.1334, -0.05287), (0.1494, -0.1334, 0.02934), (0.1494, 0.1334, -0.05287), (0.1494, 0.1334, 0.02934), (-2.059, 0.04447, -0.05287), (-2.059, -0.04447, -0.05287), (-2.059, -0.04447, 0.02934), (-2.059, 0.04447, 0.02934), (0.1494, -0.04447, -0.05287), (0.1494, 0.04447, -0.05287), (0.1494, 0.04447, 0.02934), (0.1494, -0.04447, 0.02934), (-0.955, 0.1334, -0.05287), (-0.955, 0.1334, 0.02934), (-0.955, -0.1334, -0.05287), (-0.955, -0.1334, 0.02934), (-0.955, 0.04447, 0.02934), (-0.955, -0.04447, 0.02934), (-0.955, 0.04447, -0.05287), (-0.955, -0.04447, -0.05287), (0.1494, 0.04447, -0.4003), (0.1494, 0.1334, -0.3026), (-0.955, -0.1334, -0.3026), (0.1494, -0.1334, -0.3026), (0.1494, -0.04447, -0.4003), (-0.955, 0.1334, -0.3026), (-0.955, 0.04447, -0.3026), (-0.955, -0.04447, -0.3026), (-0.8161, 0.1995, 0.02934), (0.1494, 0.1995, 0.02934), (0.1494, 0.1995, -0.05287), (0.1494, -0.1995, 0.02934), (0.1494, -0.1995, -0.05287), (-0.8161, -0.1995, -0.05287), (-0.8161, 0.1995, -0.05287), (-0.8161, -0.1995, 0.02934), (0.1494, 0.1995, -0.3026), (-0.8161, -0.1995, -0.3026), (0.1494, -0.1995, -0.3026), (-0.8161, 0.1995, -0.3026), (-0.002543, 0.1999, -0.4598), (-0.002543, -0.1999, -0.4598), (-0.002543, -0.3537, -0.2619), (-0.002543, 0.3537, -0.2619), (0.2314, -0.3537, -0.1268), (0.2314, 0.3537, -0.1268), (0.2314, -0.3537, 0.1434), (0.2314, 0.3537, 0.1434), (-0.002543, -0.3537, 0.2785), (-0.002543, 0.3537, 0.2785), (-0.2365, -0.3537, 0.1434), (-0.2365, 0.3537, 0.1434), (-0.2365, -0.3537, -0.1268), (-0.2365, 0.3537, -0.1268), (0.4028, 0.1999, -0.2257), (0.4028, -0.1999, -0.2257), (0.4028, 0.1999, 0.2423), (0.4028, -0.1999, 0.2423), (-0.002543, 0.1999, 0.4764), (-0.002543, -0.1999, 0.4764), (-0.4079, 0.1999, 0.2423), (-0.4079, -0.1999, 0.2423), (-0.4079, 0.1999, -0.2257), (-0.4079, -0.1999, -0.2257), (-0.002543, -0.3214, -0.4598), (0.4028, -0.3214, -0.2257), (0.4028, 0.3214, -0.2257), (-0.002543, 0.3214, -0.4598), (0.4028, -0.3214, 0.2423), (0.4028, 0.3214, 0.2423), (-0.002543, -0.3214, 0.4764), (-0.002543, 0.3214, 0.4764), (-0.4079, -0.3214, 0.2423), (-0.4079, 0.3214, 0.2423), (-0.4079, -0.3214, -0.2257), (-0.4079, 0.3214, -0.2257), (-0.002543, -0.3318, -0.109), (0.09909, -0.3318, -0.05037), (0.09909, 0.3318, -0.05037), (-0.002543, 0.3318, -0.109), (0.09909, -0.3318, 0.06699), (0.09909, 0.3318, 0.06699), (-0.002543, -0.3318, 0.1257), (-0.002543, 0.3318, 0.1257), (-0.1042, -0.3318, 0.06699), (-0.1042, 0.3318, 0.06699), (-0.1042, -0.3318, -0.05037), (-0.1042, 0.3318, -0.05037), (-0.002543, -0.3318, -0.2452), (0.217, -0.3318, -0.1184), (0.217, 0.3318, -0.1184), (-0.002543, 0.3318, -0.2452), (0.217, -0.3318, 0.135), (0.217, 0.3318, 0.135), (-0.002543, -0.3318, 0.2618), (-0.002543, 0.3318, 0.2618), (-0.2221, -0.3318, 0.135), (-0.2221, 0.3318, 0.135), (-0.2221, -0.3318, -0.1184), (-0.2221, 0.3318, -0.1184), (-0.002543, -0.3714, -0.109), (0.09909, -0.3714, -0.05037), (0.09909, 0.3714, -0.05037), (-0.002543, 0.3714, -0.109), (0.09909, -0.3714, 0.06699), (0.09909, 0.3714, 0.06699), (-0.002543, -0.3714, 0.1257), (-0.002543, 0.3714, 0.1257), (-0.1042, -0.3714, 0.06699), (-0.1042, 0.3714, 0.06699), (-0.1042, -0.3714, -0.05037), (-0.1042, 0.3714, -0.05037), (-0.7013, 0.1334, 0.02934), (-0.7013, 0.04447, 0.02934), (-0.7013, -0.04447, 0.02934), (-0.7013, -0.1334, 0.02934), (-0.7013, -0.1334, -0.3026), (-0.7013, 0.1334, -0.3026), (-0.7013, 0.04447, -0.4003), (-0.7013, -0.04447, -0.4003), (-0.5943, 0.1995, 0.02934), (-0.5943, -0.1995, -0.05287), (-0.5943, 0.1995, -0.05287), (-0.5943, -0.1995, 0.02934), (-0.5943, -0.1995, -0.3026), (-0.5943, 0.1995, -0.3026), (-2.091, -0.03681, -0.04579), (-2.091, -0.1104, -0.04579), (-2.091, -0.1104, 0.02226), (-2.091, 0.03681, 0.02226), (-2.091, 0.1104, 0.02226), (-2.091, 0.1104, -0.04579), (-2.091, 0.03681, -0.04579), (-2.091, -0.03681, 0.02226)], [], [(11, 3, 134, 133), (116, 7, 33, 124), (12, 15, 5, 4), (18, 19, 1, 0), (8, 22, 30), (21, 10, 1, 19), (17, 3, 11, 20), (20, 11, 10, 21), (12, 4, 27, 28), (6, 13, 24, 25), (6, 7, 14, 13), (13, 14, 15, 12), (8, 9, 130, 136), (10, 11, 133, 137), (23, 9, 31), (2, 16, 22, 8), (117, 20, 21, 118), (116, 17, 20, 117), (118, 21, 19, 119), (9, 23, 18, 0), (19, 18, 37, 39), (2, 3, 17, 16), (123, 28, 27, 120), (121, 25, 24, 122), (122, 24, 28, 123), (29, 16, 38, 43), (18, 23, 31, 26), (120, 27, 42, 128), (13, 12, 28, 24), (22, 16, 29, 30), (9, 8, 30, 31), (126, 124, 33, 34), (125, 127, 39, 37), (125, 37, 41, 128), (126, 34, 40, 129), (16, 17, 32, 38), (4, 5, 35, 36), (7, 6, 34, 33), (27, 4, 36, 42), (6, 25, 40, 34), (18, 26, 41, 37), (121, 29, 43, 129), (119, 19, 39, 127), (74, 63, 65, 76), (44, 71, 70, 58), (68, 45, 59, 69), (58, 70, 73, 60), (76, 65, 67, 78), (60, 73, 75, 62), (72, 61, 63, 74), (62, 75, 77, 64), (56, 46, 92, 102), (78, 67, 45, 68), (64, 77, 79, 66), (69, 59, 61, 72), (67, 65, 63, 61, 59, 45), (66, 79, 71, 44), (51, 49, 94, 97), (66, 44, 58, 60, 62, 64), (48, 46, 68, 69), (47, 49, 70, 71), (50, 48, 69, 72), (49, 51, 73, 70), (52, 50, 72, 74), (51, 53, 75, 73), (54, 52, 74, 76), (53, 55, 77, 75), (56, 54, 76, 78), (55, 57, 79, 77), (46, 56, 78, 68), (57, 47, 71, 79), (85, 82, 106, 109), (86, 88, 112, 110), (46, 48, 93, 92), (55, 53, 99, 101), (50, 52, 98, 96), (47, 57, 103, 95), (49, 47, 95, 94), (54, 56, 102, 100), (53, 51, 97, 99), (48, 50, 96, 93), (57, 55, 101, 103), (52, 54, 100, 98), (81, 80, 92, 93), (83, 82, 94, 95), (84, 81, 93, 96), (82, 85, 97, 94), (86, 84, 96, 98), (85, 87, 99, 97), (88, 86, 98, 100), (87, 89, 101, 99), (90, 88, 100, 102), (89, 91, 103, 101), (80, 90, 102, 92), (91, 83, 95, 103), (106, 107, 115, 113, 111, 109), (104, 105, 108, 110, 112, 114), (90, 80, 104, 114), (80, 81, 105, 104), (89, 87, 111, 113), (84, 86, 110, 108), (83, 91, 115, 107), (82, 83, 107, 106), (88, 90, 114, 112), (87, 85, 109, 111), (81, 84, 108, 105), (91, 89, 113, 115), (5, 119, 127, 35), (25, 121, 129, 40), (38, 126, 129, 43), (36, 125, 128, 42), (36, 35, 127, 125), (38, 32, 124, 126), (26, 120, 128, 41), (30, 122, 123, 31), (29, 121, 122, 30), (31, 123, 120, 26), (15, 118, 119, 5), (7, 116, 117, 14), (14, 117, 118, 15), (17, 116, 124, 32), (136, 133, 134, 135), (131, 132, 137, 130), (130, 137, 133, 136), (9, 0, 131, 130), (1, 10, 137, 132), (3, 2, 135, 134), (2, 8, 136, 135), (0, 1, 132, 131)])
_uv = me_cube_003.uv_layers.new(name='UVMap')
_uv.uv.foreach_set('vector', [0.1771, 0.7347, 0.1771, 0.7347, 0.1771, 0.7347, 0.1771, 0.7347, 0.1771, 0.7347, 0.1771, 0.7347, 0.1771, 0.7347, 0.1771, 0.7347, 0.1771, 0.7347, 0.1771, 0.7347, 0.1771, 0.7347, 0.1771, 0.7347, 0.1771, 0.7347, 0.1771, 0.7347, 0.1771, 0.7347, 0.1771, 0.7347, 0.1771, 0.7347, 0.1771, 0.7347, 0.1771, 0.7347, 0.1771, 0.7347, 0.1771, 0.7347, 0.1771, 0.7347, 0.1771, 0.7347, 0.1771, 0.7347, 0.1771, 0.7347, 0.1771, 0.7347, 0.1771, 0.7347, 0.1771, 0.7347, 0.1771, 0.7347, 0.1771, 0.7347, 0.1771, 0.7347, 0.1771, 0.7347, 0.1771, 0.7347, 0.1771, 0.7347, 0.1771, 0.7347, 0.1771, 0.7347, 0.1771, 0.7347, 0.1771, 0.7347, 0.1771, 0.7347, 0.1771, 0.7347, 0.1771, 0.7347, 0.1771, 0.7347, 0.1771, 0.7347, 0.1771, 0.7347, 0.1771, 0.7347, 0.1771, 0.7347, 0.1771, 0.7347, 0.1771, 0.7347, 0.1771, 0.7347, 0.1771, 0.7347, 0.1771, 0.7347, 0.1771, 0.7347, 0.1771, 0.7347, 0.1771, 0.7347, 0.1771, 0.7347, 0.1771, 0.7347, 0.1771, 0.7347, 0.1771, 0.7347, 0.1771, 0.7347, 0.1771, 0.7347, 0.1771, 0.7347, 0.1771, 0.7347, 0.1771, 0.7347, 0.1771, 0.7347, 0.1771, 0.7347, 0.1771, 0.7347, 0.1771, 0.7347, 0.1771, 0.7347, 0.1771, 0.7347, 0.1771, 0.7347, 0.1771, 0.7347, 0.1771, 0.7347, 0.1771, 0.7347, 0.1771, 0.7347, 0.1771, 0.7347, 0.1771, 0.7347, 0.1771, 0.7347, 0.1771, 0.7347, 0.1771, 0.7347, 0.1771, 0.7347, 0.1771, 0.7347, 0.1771, 0.7347, 0.1771, 0.7347, 0.1771, 0.7347, 0.1771, 0.7347, 0.1771, 0.7347, 0.1771, 0.7347, 0.1771, 0.7347, 0.1771, 0.7347, 0.1771, 0.7347, 0.1771, 0.7347, 0.1771, 0.7347, 0.1771, 0.7347, 0.1771, 0.7347, 0.1771, 0.7347, 0.1771, 0.7347, 0.1771, 0.7347, 0.1771, 0.7347, 0.1771, 0.7347, 0.1771, 0.7347, 0.1771, 0.7347, 0.1771, 0.7347, 0.1771, 0.7347, 0.1771, 0.7347, 0.1771, 0.7347, 0.1771, 0.7347, 0.1771, 0.7347, 0.1771, 0.7347, 0.1771, 0.7347, 0.1771, 0.7347, 0.1771, 0.7347, 0.1771, 0.7347, 0.1771, 0.7347, 0.1771, 0.7347, 0.1771, 0.7347, 0.1771, 0.7347, 0.1771, 0.7347, 0.1771, 0.7347, 0.1771, 0.7347, 0.1771, 0.7347, 0.1771, 0.7347, 0.1771, 0.7347, 0.1771, 0.7347, 0.1771, 0.7347, 0.1771, 0.7347, 0.1771, 0.7347, 0.1771, 0.7347, 0.1771, 0.7347, 0.1771, 0.7347, 0.1771, 0.7347, 0.1771, 0.7347, 0.1771, 0.7347, 0.1771, 0.7347, 0.1771, 0.7347, 0.1771, 0.7347, 0.1771, 0.7347, 0.1771, 0.7347, 0.1771, 0.7347, 0.1771, 0.7347, 0.1771, 0.7347, 0.1771, 0.7347, 0.1771, 0.7347, 0.1771, 0.7347, 0.1771, 0.7347, 0.1771, 0.7347, 0.1771, 0.7347, 0.1771, 0.7347, 0.1771, 0.7347, 0.1771, 0.7347, 0.1771, 0.7347, 0.1771, 0.7347, 0.1771, 0.7347, 0.1771, 0.7347, 0.1771, 0.7347, 0.1771, 0.7347, 0.1771, 0.7347, 0.1771, 0.7347, 0.1771, 0.7347, 0.1771, 0.7347, 0.1771, 0.7347, 0.1771, 0.7347, 0.1771, 0.7347, 0.1771, 0.7347, 0.1771, 0.7347, 0.1771, 0.7347, 0.1771, 0.7347, 0.1771, 0.7347, 0.1771, 0.7347, 0.1771, 0.7347, 0.1771, 0.7347, 0.8019, 0.6937, 0.8019, 0.6937, 0.8019, 0.6937, 0.8019, 0.6937, 0.8255, 0.7126, 0.8255, 0.7126, 0.8255, 0.7126, 0.8255, 0.7126, 0.8019, 0.6937, 0.8019, 0.6937, 0.8019, 0.6937, 0.8019, 0.6937, 0.8255, 0.7126, 0.8255, 0.7126, 0.8255, 0.7126, 0.8255, 0.7126, 0.8019, 0.6937, 0.8019, 0.6937, 0.8019, 0.6937, 0.8019, 0.6937, 0.8255, 0.7126, 0.8255, 0.7126, 0.8255, 0.7126, 0.8255, 0.7126, 0.8019, 0.6937, 0.8019, 0.6937, 0.8019, 0.6937, 0.8019, 0.6937, 0.8255, 0.7126, 0.8255, 0.7126, 0.8255, 0.7126, 0.8255, 0.7126, 0.8019, 0.6937, 0.8019, 0.6937, 0.8019, 0.6937, 0.8019, 0.6937, 0.8019, 0.6937, 0.8019, 0.6937, 0.8019, 0.6937, 0.8019, 0.6937, 0.8255, 0.7126, 0.8255, 0.7126, 0.8255, 0.7126, 0.8255, 0.7126, 0.8019, 0.6937, 0.8019, 0.6937, 0.8019, 0.6937, 0.8019, 0.6937, 0.8019, 0.6937, 0.8019, 0.6937, 0.8019, 0.6937, 0.8019, 0.6937, 0.8019, 0.6937, 0.8019, 0.6937, 0.8255, 0.7126, 0.8255, 0.7126, 0.8255, 0.7126, 0.8255, 0.7126, 0.8255, 0.7126, 0.8255, 0.7126, 0.8255, 0.7126, 0.8255, 0.7126, 0.8255, 0.7126, 0.8255, 0.7126, 0.8255, 0.7126, 0.8255, 0.7126, 0.8255, 0.7126, 0.8255, 0.7126, 0.8019, 0.6937, 0.8019, 0.6937, 0.8019, 0.6937, 0.8019, 0.6937, 0.8255, 0.7126, 0.8255, 0.7126, 0.8255, 0.7126, 0.8255, 0.7126, 0.8019, 0.6937, 0.8019, 0.6937, 0.8019, 0.6937, 0.8019, 0.6937, 0.8255, 0.7126, 0.8255, 0.7126, 0.8255, 0.7126, 0.8255, 0.7126, 0.8019, 0.6937, 0.8019, 0.6937, 0.8019, 0.6937, 0.8019, 0.6937, 0.8255, 0.7126, 0.8255, 0.7126, 0.8255, 0.7126, 0.8255, 0.7126, 0.8019, 0.6937, 0.8019, 0.6937, 0.8019, 0.6937, 0.8019, 0.6937, 0.8255, 0.7126, 0.8255, 0.7126, 0.8255, 0.7126, 0.8255, 0.7126, 0.8019, 0.6937, 0.8019, 0.6937, 0.8019, 0.6937, 0.8019, 0.6937, 0.8255, 0.7126, 0.8255, 0.7126, 0.8255, 0.7126, 0.8255, 0.7126, 0.8019, 0.6937, 0.8019, 0.6937, 0.8019, 0.6937, 0.8019, 0.6937, 0.8255, 0.7126, 0.8255, 0.7126, 0.8255, 0.7126, 0.8255, 0.7126, 0.8439, 0.8607, 0.8439, 0.8607, 0.8439, 0.8607, 0.8439, 0.8607, 0.8045, 0.889, 0.8045, 0.889, 0.8045, 0.889, 0.8045, 0.889, 0.8019, 0.6937, 0.8019, 0.6937, 0.8019, 0.6937, 0.8019, 0.6937, 0.8255, 0.7126, 0.8255, 0.7126, 0.8255, 0.7126, 0.8255, 0.7126, 0.8019, 0.6937, 0.8019, 0.6937, 0.8019, 0.6937, 0.8019, 0.6937, 0.8255, 0.7126, 0.8255, 0.7126, 0.8255, 0.7126, 0.8255, 0.7126, 0.8255, 0.7126, 0.8255, 0.7126, 0.8255, 0.7126, 0.8255, 0.7126, 0.8019, 0.6937, 0.8019, 0.6937, 0.8019, 0.6937, 0.8019, 0.6937, 0.8255, 0.7126, 0.8255, 0.7126, 0.8255, 0.7126, 0.8255, 0.7126, 0.8019, 0.6937, 0.8019, 0.6937, 0.8019, 0.6937, 0.8019, 0.6937, 0.8255, 0.7126, 0.8255, 0.7126, 0.8255, 0.7126, 0.8255, 0.7126, 0.8019, 0.6937, 0.8019, 0.6937, 0.8019, 0.6937, 0.8019, 0.6937, 0.4895, 0.5378, 0.4895, 0.5378, 0.4895, 0.5378, 0.4895, 0.5378, 0.5735, 0.4717, 0.5735, 0.4717, 0.5735, 0.4717, 0.5735, 0.4717, 0.4895, 0.5378, 0.4895, 0.5378, 0.4895, 0.5378, 0.4895, 0.5378, 0.5735, 0.4717, 0.5735, 0.4717, 0.5735, 0.4717, 0.5735, 0.4717, 0.4895, 0.5378, 0.4895, 0.5378, 0.4895, 0.5378, 0.4895, 0.5378, 0.5735, 0.4717, 0.5735, 0.4717, 0.5735, 0.4717, 0.5735, 0.4717, 0.4895, 0.5378, 0.4895, 0.5378, 0.4895, 0.5378, 0.4895, 0.5378, 0.5735, 0.4717, 0.5735, 0.4717, 0.5735, 0.4717, 0.5735, 0.4717, 0.4895, 0.5378, 0.4895, 0.5378, 0.4895, 0.5378, 0.4895, 0.5378, 0.5735, 0.4717, 0.5735, 0.4717, 0.5735, 0.4717, 0.5735, 0.4717, 0.4895, 0.5378, 0.4895, 0.5378, 0.4895, 0.5378, 0.4895, 0.5378, 0.5735, 0.4717, 0.5735, 0.4717, 0.5735, 0.4717, 0.5735, 0.4717, 0.8439, 0.8607, 0.8439, 0.8607, 0.8439, 0.8607, 0.8439, 0.8607, 0.8439, 0.8607, 0.8439, 0.8607, 0.8045, 0.889, 0.8045, 0.889, 0.8045, 0.889, 0.8045, 0.889, 0.8045, 0.889, 0.8045, 0.889, 0.8045, 0.889, 0.8045, 0.889, 0.8045, 0.889, 0.8045, 0.889, 0.8045, 0.889, 0.8045, 0.889, 0.8045, 0.889, 0.8045, 0.889, 0.8439, 0.8607, 0.8439, 0.8607, 0.8439, 0.8607, 0.8439, 0.8607, 0.8045, 0.889, 0.8045, 0.889, 0.8045, 0.889, 0.8045, 0.889, 0.8439, 0.8607, 0.8439, 0.8607, 0.8439, 0.8607, 0.8439, 0.8607, 0.8439, 0.8607, 0.8439, 0.8607, 0.8439, 0.8607, 0.8439, 0.8607, 0.8045, 0.889, 0.8045, 0.889, 0.8045, 0.889, 0.8045, 0.889, 0.8439, 0.8607, 0.8439, 0.8607, 0.8439, 0.8607, 0.8439, 0.8607, 0.8045, 0.889, 0.8045, 0.889, 0.8045, 0.889, 0.8045, 0.889, 0.8439, 0.8607, 0.8439, 0.8607, 0.8439, 0.8607, 0.8439, 0.8607, 0.1771, 0.7347, 0.1771, 0.7347, 0.1771, 0.7347, 0.1771, 0.7347, 0.1771, 0.7347, 0.1771, 0.7347, 0.1771, 0.7347, 0.1771, 0.7347, 0.1771, 0.7347, 0.1771, 0.7347, 0.1771, 0.7347, 0.1771, 0.7347, 0.1771, 0.7347, 0.1771, 0.7347, 0.1771, 0.7347, 0.1771, 0.7347, 0.1771, 0.7347, 0.1771, 0.7347, 0.1771, 0.7347, 0.1771, 0.7347, 0.1771, 0.7347, 0.1771, 0.7347, 0.1771, 0.7347, 0.1771, 0.7347, 0.1771, 0.7347, 0.1771, 0.7347, 0.1771, 0.7347, 0.1771, 0.7347, 0.1771, 0.7347, 0.1771, 0.7347, 0.1771, 0.7347, 0.1771, 0.7347, 0.1771, 0.7347, 0.1771, 0.7347, 0.1771, 0.7347, 0.1771, 0.7347, 0.1771, 0.7347, 0.1771, 0.7347, 0.1771, 0.7347, 0.1771, 0.7347, 0.1771, 0.7347, 0.1771, 0.7347, 0.1771, 0.7347, 0.1771, 0.7347, 0.1771, 0.7347, 0.1771, 0.7347, 0.1771, 0.7347, 0.1771, 0.7347, 0.1771, 0.7347, 0.1771, 0.7347, 0.1771, 0.7347, 0.1771, 0.7347, 0.1771, 0.7347, 0.1771, 0.7347, 0.1771, 0.7347, 0.1771, 0.7347, 0.1771, 0.7347, 0.1771, 0.7347, 0.1771, 0.7347, 0.1771, 0.7347, 0.1771, 0.7347, 0.1771, 0.7347, 0.1771, 0.7347, 0.1771, 0.7347, 0.1771, 0.7347, 0.1771, 0.7347, 0.1771, 0.7347, 0.1771, 0.7347, 0.1771, 0.7347, 0.1771, 0.7347, 0.1771, 0.7347, 0.1771, 0.7347, 0.1771, 0.7347, 0.1771, 0.7347, 0.1771, 0.7347, 0.1771, 0.7347, 0.1771, 0.7347, 0.1771, 0.7347, 0.1771, 0.7347, 0.1771, 0.7347, 0.1771, 0.7347, 0.1771, 0.7347, 0.1771, 0.7347, 0.1771, 0.7347, 0.1771, 0.7347, 0.1771, 0.7347, 0.1771, 0.7347, 0.1771, 0.7347])
me_cube_003.materials.append(mat_material)
me_cube_003.use_remesh_fix_poles = True
me_cube_003.use_remesh_preserve_attributes = False
me_cube_003.use_mirror_vertex_groups = False
me_cube_003.update()
me_cube_004 = bpy.data.meshes.new('Cube.004')
me_cube_004.from_pydata([(0.8991, 0.5163, -0.01452), (0.00488, 1.033, -0.01452), (0.00488, 1.033, 0.06086), (0.00488, 0.7903, 0.2465), (0.8991, 0.5163, 0.06086), (0.6893, 0.3952, 0.2465), (0.8991, -0.5163, 0.06086), (0.6893, -0.3952, 0.2465), (0.00488, -1.033, 0.06086), (0.00488, -0.7903, 0.2465), (-0.8894, -0.5163, 0.06086), (-0.6795, -0.3952, 0.2465), (-0.8894, 0.5163, 0.06086), (-0.6795, 0.3952, 0.2465), (0.8991, -0.5163, -0.01452), (0.00488, -1.033, -0.01452), (-0.8894, -0.5163, -0.01452), (-0.8894, 0.5163, -0.01452), (-0.2169, -0.1799, 0.04632), (-0.3307, -0.1152, 0.04632), (0.1373, -0.1152, 0.8619), (0.251, -0.1799, 0.8619), (-0.3307, 0.1152, 0.04632), (-0.2169, 0.1799, 0.04632), (0.251, 0.1799, 0.8619), (0.1373, 0.1152, 0.8619), (0.6861, -0.1663, 0.04632), (0.6654, -0.1799, 0.04632), (0.6654, -0.1799, 0.8619), (0.6861, -0.1663, 0.8619), (0.6654, 0.1799, 0.04632), (0.6861, 0.1663, 0.04632), (0.6861, 0.1663, 0.8619), (0.6654, 0.1799, 0.8619), (0.8281, 0.4753, 0.2465), (0.00488, 0.9506, 0.2465), (0.8281, -0.4753, 0.2465), (0.00488, -0.9506, 0.2465), (-0.8184, -0.4753, 0.2465), (-0.8184, 0.4753, 0.2465)], [], [(2, 4, 0, 1), (2, 35, 34, 4), (10, 12, 17, 16), (4, 34, 36, 6), (12, 2, 1, 17), (6, 36, 37, 8), (8, 10, 16, 15), (8, 37, 38, 10), (5, 3, 13, 11, 9, 7), (1, 0, 14, 15, 16, 17), (10, 38, 39, 12), (4, 6, 14, 0), (12, 39, 35, 2), (6, 8, 15, 14), (32, 33, 24, 25, 20, 21, 28, 29), (27, 28, 21, 18), (23, 24, 33, 30), (19, 20, 25, 22), (18, 21, 20, 19), (24, 23, 22, 25), (31, 32, 29, 26), (32, 31, 30, 33), (28, 27, 26, 29), (22, 23, 30, 31, 26, 27, 18, 19), (3, 5, 34, 35), (5, 7, 36, 34), (7, 9, 37, 36), (9, 11, 38, 37), (11, 13, 39, 38), (13, 3, 35, 39)])
_uv = me_cube_004.uv_layers.new(name='UVMap')
_uv.uv.foreach_set('vector', [0.2139, 0.6622, 0.2139, 0.6622, 0.2139, 0.6622, 0.2139, 0.6622, 0.1535, 0.478, 0.1535, 0.478, 0.1535, 0.478, 0.1535, 0.478, 0.2139, 0.6622, 0.2139, 0.6622, 0.2139, 0.6622, 0.2139, 0.6622, 0.1535, 0.478, 0.1535, 0.478, 0.1535, 0.478, 0.1535, 0.478, 0.2139, 0.6622, 0.2139, 0.6622, 0.2139, 0.6622, 0.2139, 0.6622, 0.1535, 0.478, 0.1535, 0.478, 0.1535, 0.478, 0.1535, 0.478, 0.2139, 0.6622, 0.2139, 0.6622, 0.2139, 0.6622, 0.2139, 0.6622, 0.1535, 0.478, 0.1535, 0.478, 0.1535, 0.478, 0.1535, 0.478, 0.1535, 0.478, 0.1535, 0.478, 0.1535, 0.478, 0.1535, 0.478, 0.1535, 0.478, 0.1535, 0.478, 0.1535, 0.478, 0.1535, 0.478, 0.1535, 0.478, 0.1535, 0.478, 0.1535, 0.478, 0.1535, 0.478, 0.1535, 0.478, 0.1535, 0.478, 0.1535, 0.478, 0.1535, 0.478, 0.2139, 0.6622, 0.2139, 0.6622, 0.2139, 0.6622, 0.2139, 0.6622, 0.1535, 0.478, 0.1535, 0.478, 0.1535, 0.478, 0.1535, 0.478, 0.2139, 0.6622, 0.2139, 0.6622, 0.2139, 0.6622, 0.2139, 0.6622, 0.1824, 0.7173, 0.1824, 0.7173, 0.1824, 0.7173, 0.1824, 0.7173, 0.1824, 0.7173, 0.1824, 0.7173, 0.1824, 0.7173, 0.1824, 0.7173, 0.1824, 0.7173, 0.1824, 0.7173, 0.1824, 0.7173, 0.1824, 0.7173, 0.1824, 0.7173, 0.1824, 0.7173, 0.1824, 0.7173, 0.1824, 0.7173, 0.1824, 0.7173, 0.1824, 0.7173, 0.1824, 0.7173, 0.1824, 0.7173, 0.1824, 0.7173, 0.1824, 0.7173, 0.1824, 0.7173, 0.1824, 0.7173, 0.1824, 0.7173, 0.1824, 0.7173, 0.1824, 0.7173, 0.1824, 0.7173, 0.1824, 0.7173, 0.1824, 0.7173, 0.1824, 0.7173, 0.1824, 0.7173, 0.1824, 0.7173, 0.1824, 0.7173, 0.1824, 0.7173, 0.1824, 0.7173, 0.1824, 0.7173, 0.1824, 0.7173, 0.1824, 0.7173, 0.1824, 0.7173, 0.1824, 0.7173, 0.1824, 0.7173, 0.1824, 0.7173, 0.1824, 0.7173, 0.1824, 0.7173, 0.1824, 0.7173, 0.1824, 0.7173, 0.1824, 0.7173, 0.5, 0.5173, 0.5, 0.5173, 0.5, 0.5173, 0.5, 0.5173, 0.5, 0.5173, 0.5, 0.5173, 0.5, 0.5173, 0.5, 0.5173, 0.5, 0.5173, 0.5, 0.5173, 0.5, 0.5173, 0.5, 0.5173, 0.5, 0.5173, 0.5, 0.5173, 0.5, 0.5173, 0.5, 0.5173, 0.5, 0.5173, 0.5, 0.5173, 0.5, 0.5173, 0.5, 0.5173, 0.5, 0.5173, 0.5, 0.5173, 0.5, 0.5173, 0.5, 0.5173])
me_cube_004.materials.append(mat_material)
me_cube_004.use_remesh_fix_poles = True
me_cube_004.use_remesh_preserve_attributes = False
me_cube_004.use_mirror_vertex_groups = False
me_cube_004.update()

# ---- curves / text
cu_beziercurve = bpy.data.curves.new('BezierCurve', 'CURVE')
cu_beziercurve.dimensions = '3D'
_sp = cu_beziercurve.splines.new('BEZIER'); _sp.bezier_points.add(2)
_sp.bezier_points.foreach_set('co', [-2.493, 1.444, -0.006151, -1.883, 1.448, -0.6331, 1.098, 0.086, 0.0])
_sp.bezier_points.foreach_set('handle_left', [-2.493, 1.444, -0.006151, -1.883, 1.448, -0.6331, 1.098, 0.086, 0.0])
_sp.bezier_points.foreach_set('handle_right', [-2.493, 1.444, -0.006151, -1.883, 1.448, -0.6331, 1.098, 0.086, 0.0])
for _p, _l, _r in zip(_sp.bezier_points, ['ALIGNED', 'ALIGNED', 'ALIGNED'], ['ALIGNED', 'ALIGNED', 'ALIGNED']): _p.handle_left_type = _l; _p.handle_right_type = _r
_sp.order_u = 0
_sp.order_v = 0
cu_beziercurve.use_path = True
cu_beziercurve.use_path_clamp = True
cu_beziercurve.fill_mode = 'FULL'

# ---- objects
ob_cube = bpy.data.objects.new('Cube', me_cube)
ob_cube_001 = bpy.data.objects.new('Cube.001', me_cube_001)
ob_beziercurve = bpy.data.objects.new('BezierCurve', cu_beziercurve)
ob_cylinder = bpy.data.objects.new('Cylinder', me_cylinder)
ob_cube_002 = bpy.data.objects.new('Cube.002', me_cube_002)
ob_cube_003 = bpy.data.objects.new('Cube.003', me_cube_003)
ob_cube_004 = bpy.data.objects.new('Cube.004', me_cube_004)

# ---- transforms, parenting, visibility, modifiers, constraints
ob_cube.location = (0.0, 0.0, 0.0)
ob_cube.lock_rotations_4d = False
ob_cube.empty_display_type = 'ARROWS'
ob_cube.lineart.crease_threshold = 0.0
ob_cube_001.location = (0.0, 0.0, 0.0)
ob_cube_001.lineart.crease_threshold = 0.0
_m = ob_cube_001.modifiers.new('Mirror', 'MIRROR')
_m.use_axis = (False, True, False)
_m.use_clip = True
ob_beziercurve.location = (0.0, 0.0, 0.4172)
ob_beziercurve.lineart.crease_threshold = 0.0
_m = ob_beziercurve.modifiers.new('Mirror', 'MIRROR')
_m.use_axis = (False, True, True)
ob_cylinder.location = (0.0, 0.0, 0.4073)
ob_cylinder.lineart.crease_threshold = 0.0
_m = ob_cylinder.modifiers.new('SimpleDeform', 'SIMPLE_DEFORM')
_m.factor = 3.142
_m.angle = 3.142
_m = ob_cylinder.modifiers.new('Array', 'ARRAY')
_m.count = 112
_m = ob_cylinder.modifiers.new('Curve', 'CURVE')
_m.object = ob_beziercurve
_m = ob_cylinder.modifiers.new('Mirror', 'MIRROR')
_m.use_axis = (False, True, True)
ob_cube_002.location = (1.048, 0.0, 0.4623)
ob_cube_002.lineart.crease_threshold = 0.0
ob_cube_003.location = (1.399, 0.0, 0.2542)
ob_cube_003.lineart.crease_threshold = 0.0
ob_cube_004.location = (1.057, 0.0, -0.477)
ob_cube_004.lineart.crease_threshold = 0.0

# ---- collection membership
col_collection.objects.link(ob_cube)
col_collection.objects.link(ob_cube_001)
col_collection.objects.link(ob_beziercurve)
col_collection.objects.link(ob_cylinder)
col_collection.objects.link(ob_cube_002)
col_collection.objects.link(ob_cube_003)
col_collection.objects.link(ob_cube_004)

# ---- scene / render settings (as saved in the file)
scene.frame_start = 1; scene.frame_end = 250; scene.frame_set(1)
scene.render.engine = 'BLENDER_EEVEE_NEXT'
scene.cycles.use_denoising = False
scene.cycles.samples = 128
scene.cycles.sampling_pattern = 'TABULATED_SOBOL'
scene.cycles.use_adaptive_sampling = False
scene.cycles.use_light_tree = False
scene.view_settings.view_transform = 'Filmic'
bpy.context.view_layer.update()

# ---- added for rendering (the .blend has no active camera and no usable light): camera, sun
cam_auto = bpy.data.cameras.new('AutoCamera')
cam_auto.lens = 50.0
cam_auto.sensor_width = 36.0
cam_auto.clip_end = 1000.0
ob_auto_camera = bpy.data.objects.new('AutoCamera', cam_auto)
scene.collection.objects.link(ob_auto_camera)
ob_auto_camera.location = (7.44977, -8.62033, 6.17233)
ob_auto_camera.rotation_euler = (1.09748, -7.21219e-08, 0.694738)
scene.camera = ob_auto_camera
light_auto_sun = bpy.data.lights.new('AutoSun', 'SUN')
light_auto_sun.energy = 3.0
light_auto_sun.angle = 0.0523599
ob_auto_sun = bpy.data.objects.new('AutoSun', light_auto_sun)
scene.collection.objects.link(ob_auto_sun)
ob_auto_sun.rotation_euler = (0.872665, 0.174533, 0.523599)
bpy.context.view_layer.update()
